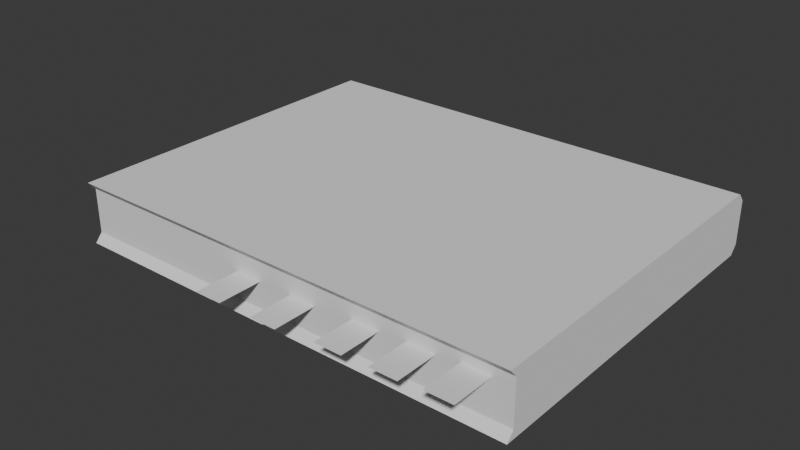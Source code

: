 # Source: tool_book.blend  (saved by Blender 4.4.30; exported with 4.5.12 LTS)
import bpy
from mathutils import Matrix  # noqa: F401  (used for matrix-valued properties, if any)

bpy.ops.wm.read_factory_settings(use_empty=True)
scene = bpy.context.scene
scene.name = 'Scene'

# ---- collections
col_collection = bpy.data.collections.new('Collection'); scene.collection.children.link(col_collection)

# ---- world
world_world = bpy.data.worlds.new('World'); scene.world = world_world
world_world.use_nodes = True; world_world.node_tree.nodes.clear()
_N = world_world.node_tree.nodes; _L = world_world.node_tree.links
n0 = _N.new('ShaderNodeOutputWorld'); n0.name = 'World Output'; n0.location = (300, 300)
n1 = _N.new('ShaderNodeBackground'); n1.name = 'Background'; n1.location = (10, 300)
n1.inputs[0].default_value = (0.05088, 0.05088, 0.05088, 1.0)
_L.new(n1.outputs[0], n0.inputs[0])
n0.is_active_output = True
world_world.color = (0.05088, 0.05088, 0.05088)
world_world.sun_shadow_jitter_overblur = 0.0

# ---- meshes
me_x = bpy.data.meshes.new('立方体')
me_x.from_pydata([(-1.218, -2.043, -0.1721), (-1.218, -0.04299, -0.1721), (1.396, -2.043, -0.1721), (1.396, -0.04299, -0.1721), (-1.218, -2.002, -0.1237), (-1.218, -0.001745, -0.1237), (1.396, -0.001745, -0.1237), (1.396, -2.002, -0.1237), (-1.218, -2.002, 0.001087), (-1.218, -0.001745, 0.001087), (1.396, -0.001745, 0.001087), (1.396, -2.002, 0.001087)], [], [(1, 3, 2, 0), (2, 7, 4, 0), (3, 6, 7, 2), (1, 5, 6, 3), (0, 4, 5, 1), (4, 8, 9, 5), (5, 9, 10, 6), (6, 10, 11, 7), (7, 11, 8, 4), (8, 11, 10, 9)])
_uv = me_x.uv_layers.new(name='UV贴图')
_uv.uv.foreach_set('vector', [0.125, 0.5, 0.375, 0.5, 0.375, 0.75, 0.125, 0.75, 0.375, 0.75, 0.4583, 0.75, 0.4583, 1.0, 0.375, 1.0, 0.375, 0.5, 0.4583, 0.5, 0.4583, 0.75, 0.375, 0.75, 0.375, 0.25, 0.4583, 0.25, 0.4583, 0.5, 0.375, 0.5, 0.375, 0.0, 0.4583, 0.0, 0.4583, 0.25, 0.375, 0.25, 0.4583, 0.0, 0.5, 0.0, 0.5, 0.25, 0.4583, 0.25, 0.4583, 0.25, 0.5, 0.25, 0.5, 0.5, 0.4583, 0.5, 0.4583, 0.5, 0.5, 0.5, 0.5, 0.75, 0.4583, 0.75, 0.4583, 0.75, 0.5, 0.75, 0.5, 1.0, 0.4583, 1.0, 0.5, 1.0, 0.5, 0.75, 0.5, 0.5, 0.5, 0.25])
me_x.update()
me_001 = bpy.data.meshes.new('立方体.001')
me_001.from_pydata([(-1.218, -2.043, 0.1743), (-1.218, -0.04299, 0.1743), (1.396, -2.043, 0.1743), (1.396, -0.04299, 0.1743), (-1.218, -2.002, 0.1258), (-1.218, -0.001745, 0.1258), (1.396, -0.001745, 0.1258), (1.396, -2.002, 0.1258), (-1.218, -2.002, 0.001087), (-1.218, -0.001745, 0.001087), (1.396, -0.001745, 0.001087), (1.396, -2.002, 0.001087), (1.133, -2.246, 0.07904), (1.286, -2.246, 0.07904), (1.133, -1.912, 0.07904), (1.286, -1.912, 0.07904), (0.8516, -2.242, 0.05837), (1.005, -2.242, 0.05837), (0.8516, -1.908, 0.05837), (1.005, -1.908, 0.05837), (0.5477, -2.235, 0.04388), (0.701, -2.235, 0.04388), (0.5477, -1.9, 0.04388), (0.701, -1.9, 0.04388), (0.1755, -2.246, 0.02198), (0.3287, -2.246, 0.02198), (0.1755, -1.912, 0.02198), (0.3287, -1.912, 0.02198), (-0.1663, -2.25, 0.02198), (-0.01308, -2.25, 0.02198), (-0.1663, -1.915, 0.02198), (-0.01308, -1.915, 0.02198)], [], [(4, 0, 1, 5), (5, 1, 3, 6), (6, 3, 2, 7), (7, 2, 0, 4), (3, 1, 0, 2), (11, 7, 4, 8), (10, 6, 7, 11), (9, 5, 6, 10), (8, 4, 5, 9), (8, 9, 10, 11), (12, 13, 15, 14), (16, 17, 19, 18), (20, 21, 23, 22), (24, 25, 27, 26), (28, 29, 31, 30)])
_uv = me_001.uv_layers.new(name='UV贴图')
_uv.uv.foreach_set('vector', [0.5417, 0.0, 0.625, 0.0, 0.625, 0.25, 0.5417, 0.25, 0.5417, 0.25, 0.625, 0.25, 0.625, 0.5, 0.5417, 0.5, 0.5417, 0.5, 0.625, 0.5, 0.625, 0.75, 0.5417, 0.75, 0.5417, 0.75, 0.625, 0.75, 0.625, 1.0, 0.5417, 1.0, 0.625, 0.5, 0.875, 0.5, 0.875, 0.75, 0.625, 0.75, 0.5, 0.75, 0.5417, 0.75, 0.5417, 1.0, 0.5, 1.0, 0.5, 0.5, 0.5417, 0.5, 0.5417, 0.75, 0.5, 0.75, 0.5, 0.25, 0.5417, 0.25, 0.5417, 0.5, 0.5, 0.5, 0.5, 0.0, 0.5417, 0.0, 0.5417, 0.25, 0.5, 0.25, 0.5, 1.0, 0.5, 0.25, 0.5, 0.5, 0.5, 0.75, 0.0, 0.0, 1.0, 0.0, 1.0, 1.0, 0.0, 1.0, 0.0, 0.0, 1.0, 0.0, 1.0, 1.0, 0.0, 1.0, 0.0, 0.0, 1.0, 0.0, 1.0, 1.0, 0.0, 1.0, 0.0, 0.0, 1.0, 0.0, 1.0, 1.0, 0.0, 1.0, 0.0, 0.0, 1.0, 0.0, 1.0, 1.0, 0.0, 1.0])
me_001.update()

# ---- objects
ob_bookdown = bpy.data.objects.new('BookDown', me_x)
ob_bookup = bpy.data.objects.new('BookUP', me_001)

# ---- transforms, parenting, visibility, modifiers, constraints
ob_bookdown.location = (0.0, 0.0, 0.0)
ob_bookup.location = (0.0, 0.0, 0.0)
ob_bookup.rotation_euler = (6.283, -0.0, 0.0)

# ---- collection membership
col_collection.objects.link(ob_bookdown)
col_collection.objects.link(ob_bookup)

# ---- scene / render settings (as saved in the file)
scene.frame_start = 1; scene.frame_end = 250; scene.frame_set(-2)
scene.render.engine = 'BLENDER_EEVEE_NEXT'
bpy.context.view_layer.update()

# ---- added for rendering (the .blend has no active camera and no usable light): camera, sun
cam_auto = bpy.data.cameras.new('AutoCamera')
cam_auto.lens = 50.0
cam_auto.sensor_width = 36.0
cam_auto.clip_end = 1000.0
ob_auto_camera = bpy.data.objects.new('AutoCamera', cam_auto)
scene.collection.objects.link(ob_auto_camera)
ob_auto_camera.location = (3.29462, -4.97293, 2.56586)
ob_auto_camera.rotation_euler = (1.09748, -7.21219e-08, 0.694738)
scene.camera = ob_auto_camera
light_auto_sun = bpy.data.lights.new('AutoSun', 'SUN')
light_auto_sun.energy = 3.0
light_auto_sun.angle = 0.0523599
ob_auto_sun = bpy.data.objects.new('AutoSun', light_auto_sun)
scene.collection.objects.link(ob_auto_sun)
ob_auto_sun.rotation_euler = (0.872665, 0.174533, 0.523599)
bpy.context.view_layer.update()
